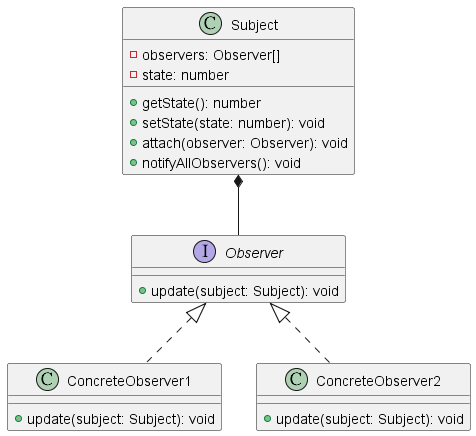

The diagram above was rendered by PlantUML. Its source (embedded in the PNG):
@startuml ObserverClass0

interface Observer {
  + update(subject: Subject): void
}

class ConcreteObserver1 {
  + update(subject: Subject): void
}

class ConcreteObserver2 {
  + update(subject: Subject): void
}

class Subject {
  - observers: Observer[]
  - state: number
  + getState(): number
  + setState(state: number): void
  + attach(observer: Observer): void
  + notifyAllObservers(): void
}

Observer <|.. ConcreteObserver1
Observer <|.. ConcreteObserver2
Subject *-- Observer

@enduml